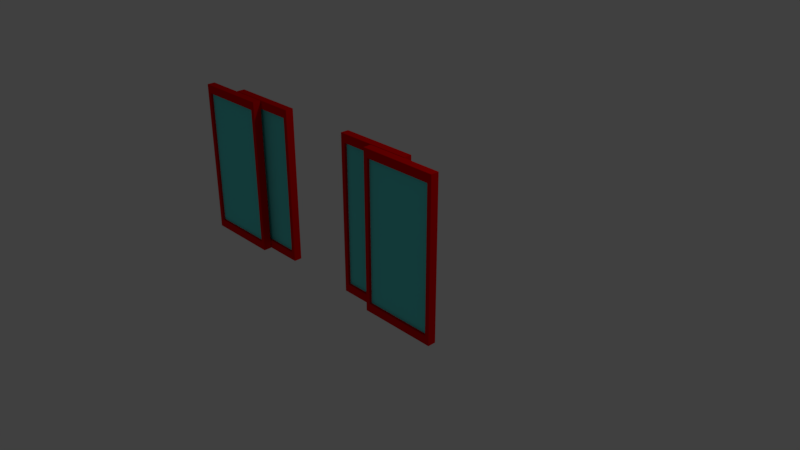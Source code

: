 # Source: door.blend  (saved by Blender 2.78.0; exported with 4.5.12 LTS)
import bpy
from mathutils import Matrix  # noqa: F401  (used for matrix-valued properties, if any)

bpy.ops.wm.read_factory_settings(use_empty=True)
scene = bpy.context.scene
scene.name = 'Scene'

# ---- collections
col_collection_1 = bpy.data.collections.new('Collection 1'); scene.collection.children.link(col_collection_1)

# ---- materials (node trees are filled in below, after node groups)
mat_frame = bpy.data.materials.new('Frame')
mat_frame.alpha_threshold = 0.0
mat_frame.use_transparent_shadow = False
mat_frame.diffuse_color = (0.8, 0.0005037, 0.0, 1.0)
mat_frame.roughness = 0.5
mat_frame.line_color = (0.0, 0.0, 0.0, 1.0)
mat_glass = bpy.data.materials.new('Glass')
mat_glass.alpha_threshold = 0.0
mat_glass.use_transparent_shadow = False
mat_glass.diffuse_color = (0.1236, 0.8, 0.7771, 1.0)
mat_glass.roughness = 0.5

# ---- material node trees

# ---- world
world_world = bpy.data.worlds.new('World'); scene.world = world_world
world_world.color = (0.05088, 0.05088, 0.05088)
world_world.use_sun_shadow = False
world_world.sun_shadow_jitter_overblur = 0.0
world_world.cycles.sampling_method = 'MANUAL'

# ---- cameras
cam_camera = bpy.data.cameras.new('Camera')
cam_camera.clip_end = 100.0
cam_camera.lens = 35.0
cam_camera.sensor_width = 32.0
cam_camera.sensor_height = 18.0
cam_camera.ortho_scale = 7.314
cam_camera.dof.focus_distance = 0.0
cam_camera.dof.aperture_fstop = 128.0

# ---- lights
light_lamp = bpy.data.lights.new('Lamp', 'POINT')
light_lamp.transmission_factor = 0.0
light_lamp.cutoff_distance = 30.0
light_lamp.energy = 100.0
light_lamp.shadow_buffer_clip_start = 1.001
light_lamp.shadow_soft_size = 0.1
light_lamp.shadow_maximum_resolution = 0.006
light_lamp.use_absolute_resolution = True

# ---- meshes
me_cube_008 = bpy.data.meshes.new('Cube.008')
me_cube_008.from_pydata([(1.0, 1.0, -1.0), (1.0, -1.0, -1.0), (-1.0, -1.0, -1.0), (-1.0, 1.0, -1.0), (1.0, 1.0, 1.0), (1.0, -1.0, 1.0), (-1.0, -1.0, 1.0), (-1.0, 1.0, 1.0), (0.8924, 1.0, 0.8924), (0.8924, -1.0, 0.8924), (0.8924, 1.0, -0.8924), (0.8924, -1.0, -0.8924), (-0.8924, 1.0, 0.8924), (-0.8924, -1.0, 0.8924), (-0.8924, 1.0, -0.8924), (-0.8924, -1.0, -0.8924)], [], [(0, 1, 2, 3), (4, 7, 6, 5), (0, 4, 5, 1), (1, 5, 6, 13, 9, 11), (2, 6, 7, 3), (4, 0, 10, 8, 12, 7), (10, 11, 9, 8), (8, 9, 13, 12), (7, 12, 14, 10, 0, 3), (14, 15, 11, 10), (11, 15, 13, 6, 2, 1), (15, 14, 12, 13)])
me_cube_008.materials.append(mat_frame)
me_cube_008.use_remesh_preserve_volume = False
me_cube_008.use_remesh_preserve_attributes = False
me_cube_008.use_mirror_vertex_groups = False
me_cube_008.update()
me_cube_007 = bpy.data.meshes.new('Cube.007')
me_cube_007.from_pydata([(-1.0, -1.0, -1.0), (-1.0, -1.0, 1.0), (-1.0, 1.0, -1.0), (-1.0, 1.0, 1.0), (1.0, -1.0, -1.0), (1.0, -1.0, 1.0), (1.0, 1.0, -1.0), (1.0, 1.0, 1.0)], [], [(0, 1, 3, 2), (2, 3, 7, 6), (6, 7, 5, 4), (4, 5, 1, 0), (2, 6, 4, 0), (7, 3, 1, 5)])
me_cube_007.materials.append(mat_glass)
me_cube_007.use_remesh_preserve_volume = False
me_cube_007.use_remesh_preserve_attributes = False
me_cube_007.use_mirror_vertex_groups = False
me_cube_007.update()
me_cube_006 = bpy.data.meshes.new('Cube.006')
me_cube_006.from_pydata([(-1.0, -1.0, -1.0), (-1.0, -1.0, 1.0), (-1.0, 1.0, -1.0), (-1.0, 1.0, 1.0), (1.0, -1.0, -1.0), (1.0, -1.0, 1.0), (1.0, 1.0, -1.0), (1.0, 1.0, 1.0)], [], [(0, 1, 3, 2), (2, 3, 7, 6), (6, 7, 5, 4), (4, 5, 1, 0), (2, 6, 4, 0), (7, 3, 1, 5)])
me_cube_006.materials.append(mat_glass)
me_cube_006.use_remesh_preserve_volume = False
me_cube_006.use_remesh_preserve_attributes = False
me_cube_006.use_mirror_vertex_groups = False
me_cube_006.update()
me_cube_005 = bpy.data.meshes.new('Cube.005')
me_cube_005.from_pydata([(1.0, 1.0, -1.0), (1.0, -1.0, -1.0), (-1.0, -1.0, -1.0), (-1.0, 1.0, -1.0), (1.0, 1.0, 1.0), (1.0, -1.0, 1.0), (-1.0, -1.0, 1.0), (-1.0, 1.0, 1.0), (0.8924, 1.0, 0.8924), (0.8924, -1.0, 0.8924), (0.8924, 1.0, -0.8924), (0.8924, -1.0, -0.8924), (-0.8924, 1.0, 0.8924), (-0.8924, -1.0, 0.8924), (-0.8924, 1.0, -0.8924), (-0.8924, -1.0, -0.8924)], [], [(0, 1, 2, 3), (4, 7, 6, 5), (0, 4, 5, 1), (1, 5, 6, 13, 9, 11), (2, 6, 7, 3), (4, 0, 10, 8, 12, 7), (10, 11, 9, 8), (8, 9, 13, 12), (7, 12, 14, 10, 0, 3), (14, 15, 11, 10), (11, 15, 13, 6, 2, 1), (15, 14, 12, 13)])
me_cube_005.materials.append(mat_frame)
me_cube_005.use_remesh_preserve_volume = False
me_cube_005.use_remesh_preserve_attributes = False
me_cube_005.use_mirror_vertex_groups = False
me_cube_005.update()
me_cube_004 = bpy.data.meshes.new('Cube.004')
me_cube_004.from_pydata([(1.0, 1.0, -1.0), (1.0, -1.0, -1.0), (-1.0, -1.0, -1.0), (-1.0, 1.0, -1.0), (1.0, 1.0, 1.0), (1.0, -1.0, 1.0), (-1.0, -1.0, 1.0), (-1.0, 1.0, 1.0), (0.8924, 1.0, 0.8924), (0.8924, -1.0, 0.8924), (0.8924, 1.0, -0.8924), (0.8924, -1.0, -0.8924), (-0.8924, 1.0, 0.8924), (-0.8924, -1.0, 0.8924), (-0.8924, 1.0, -0.8924), (-0.8924, -1.0, -0.8924)], [], [(0, 1, 2, 3), (4, 7, 6, 5), (0, 4, 5, 1), (1, 5, 6, 13, 9, 11), (2, 6, 7, 3), (4, 0, 10, 8, 12, 7), (10, 11, 9, 8), (8, 9, 13, 12), (7, 12, 14, 10, 0, 3), (14, 15, 11, 10), (11, 15, 13, 6, 2, 1), (15, 14, 12, 13)])
me_cube_004.materials.append(mat_frame)
me_cube_004.use_remesh_preserve_volume = False
me_cube_004.use_remesh_preserve_attributes = False
me_cube_004.use_mirror_vertex_groups = False
me_cube_004.update()
me_cube_003 = bpy.data.meshes.new('Cube.003')
me_cube_003.from_pydata([(-1.0, -1.0, -1.0), (-1.0, -1.0, 1.0), (-1.0, 1.0, -1.0), (-1.0, 1.0, 1.0), (1.0, -1.0, -1.0), (1.0, -1.0, 1.0), (1.0, 1.0, -1.0), (1.0, 1.0, 1.0)], [], [(0, 1, 3, 2), (2, 3, 7, 6), (6, 7, 5, 4), (4, 5, 1, 0), (2, 6, 4, 0), (7, 3, 1, 5)])
me_cube_003.materials.append(mat_glass)
me_cube_003.use_remesh_preserve_volume = False
me_cube_003.use_remesh_preserve_attributes = False
me_cube_003.use_mirror_vertex_groups = False
me_cube_003.update()
me_cube_002 = bpy.data.meshes.new('Cube.002')
me_cube_002.from_pydata([(-1.0, -1.0, -1.0), (-1.0, -1.0, 1.0), (-1.0, 1.0, -1.0), (-1.0, 1.0, 1.0), (1.0, -1.0, -1.0), (1.0, -1.0, 1.0), (1.0, 1.0, -1.0), (1.0, 1.0, 1.0)], [], [(0, 1, 3, 2), (2, 3, 7, 6), (6, 7, 5, 4), (4, 5, 1, 0), (2, 6, 4, 0), (7, 3, 1, 5)])
me_cube_002.materials.append(mat_glass)
me_cube_002.use_remesh_preserve_volume = False
me_cube_002.use_remesh_preserve_attributes = False
me_cube_002.use_mirror_vertex_groups = False
me_cube_002.update()
me_cube = bpy.data.meshes.new('Cube')
me_cube.from_pydata([(1.0, 1.0, -1.0), (1.0, -1.0, -1.0), (-1.0, -1.0, -1.0), (-1.0, 1.0, -1.0), (1.0, 1.0, 1.0), (1.0, -1.0, 1.0), (-1.0, -1.0, 1.0), (-1.0, 1.0, 1.0), (0.8924, 1.0, 0.8924), (0.8924, -1.0, 0.8924), (0.8924, 1.0, -0.8924), (0.8924, -1.0, -0.8924), (-0.8924, 1.0, 0.8924), (-0.8924, -1.0, 0.8924), (-0.8924, 1.0, -0.8924), (-0.8924, -1.0, -0.8924)], [], [(0, 1, 2, 3), (4, 7, 6, 5), (0, 4, 5, 1), (1, 5, 6, 13, 9, 11), (2, 6, 7, 3), (4, 0, 10, 8, 12, 7), (10, 11, 9, 8), (8, 9, 13, 12), (7, 12, 14, 10, 0, 3), (14, 15, 11, 10), (11, 15, 13, 6, 2, 1), (15, 14, 12, 13)])
me_cube.materials.append(mat_frame)
me_cube.use_remesh_preserve_volume = False
me_cube.use_remesh_preserve_attributes = False
me_cube.use_mirror_vertex_groups = False
me_cube.update()

# ---- objects
ob_cube_007 = bpy.data.objects.new('Cube.007', me_cube_008)
ob_cube_006 = bpy.data.objects.new('Cube.006', me_cube_007)
ob_cube_005 = bpy.data.objects.new('Cube.005', me_cube_006)
ob_cube_004 = bpy.data.objects.new('Cube.004', me_cube_005)
ob_cube_003 = bpy.data.objects.new('Cube.003', me_cube_004)
ob_cube_002 = bpy.data.objects.new('Cube.002', me_cube_003)
ob_cube_001 = bpy.data.objects.new('Cube.001', me_cube_002)
ob_cube = bpy.data.objects.new('Cube', me_cube)
ob_lamp = bpy.data.objects.new('Lamp', light_lamp)
ob_camera = bpy.data.objects.new('Camera', cam_camera)

# ---- transforms, parenting, visibility, modifiers, constraints
ob_cube_007.location = (1.5, -0.8724, 1.0)
ob_cube_007.scale = (0.5, 0.0508, 1.0)
ob_cube_007.lock_rotations_4d = False
ob_cube_007.empty_display_type = 'ARROWS'
ob_cube_007.lineart.crease_threshold = 0.0
ob_cube_006.location = (1.5, -0.8724, 1.0)
ob_cube_006.scale = (0.4677, 0.01964, 0.9353)
ob_cube_006.lineart.crease_threshold = 0.0
ob_cube_005.location = (-1.5, -0.8724, 1.0)
ob_cube_005.scale = (0.4677, 0.01964, 0.9353)
ob_cube_005.lineart.crease_threshold = 0.0
ob_cube_004.location = (-1.5, -0.8724, 1.0)
ob_cube_004.scale = (0.5, 0.0508, 1.0)
ob_cube_004.lock_rotations_4d = False
ob_cube_004.empty_display_type = 'ARROWS'
ob_cube_004.lineart.crease_threshold = 0.0
ob_cube_003.location = (-1.0, -0.7613, 1.0)
ob_cube_003.scale = (0.5, 0.0508, 1.0)
ob_cube_003.lock_rotations_4d = False
ob_cube_003.empty_display_type = 'ARROWS'
ob_cube_003.lineart.crease_threshold = 0.0
ob_cube_002.location = (-1.0, -0.7613, 1.0)
ob_cube_002.scale = (0.4677, 0.01964, 0.9353)
ob_cube_002.lineart.crease_threshold = 0.0
ob_cube_001.location = (1.0, -0.7613, 1.0)
ob_cube_001.scale = (0.4677, 0.01964, 0.9353)
ob_cube_001.lineart.crease_threshold = 0.0
ob_cube.location = (1.0, -0.7613, 1.0)
ob_cube.scale = (0.5, 0.0508, 1.0)
ob_cube.lock_rotations_4d = False
ob_cube.empty_display_type = 'ARROWS'
ob_cube.lineart.crease_threshold = 0.0
ob_lamp.location = (4.076, 1.005, 5.904)
ob_lamp.rotation_euler = (0.6503, 0.05522, 1.866)
ob_lamp.lock_rotations_4d = False
ob_lamp.empty_display_type = 'ARROWS'
ob_lamp.color = (0.0, 0.0, 0.0, 0.0)
ob_lamp.lineart.crease_threshold = 0.0
ob_camera.location = (7.481, -6.508, 5.344)
ob_camera.rotation_euler = (1.109, 0.0, 0.8149)
ob_camera.lock_rotations_4d = False
ob_camera.empty_display_type = 'ARROWS'
ob_camera.color = (0.0, 0.0, 0.0, 0.0)
ob_camera.display_type = 'WIRE'
ob_camera.lineart.crease_threshold = 0.0

# ---- collection membership
col_collection_1.objects.link(ob_cube_007)
col_collection_1.objects.link(ob_cube_006)
col_collection_1.objects.link(ob_cube_005)
col_collection_1.objects.link(ob_cube_004)
col_collection_1.objects.link(ob_cube_003)
col_collection_1.objects.link(ob_cube_002)
col_collection_1.objects.link(ob_cube_001)
col_collection_1.objects.link(ob_cube)
col_collection_1.objects.link(ob_lamp)
col_collection_1.objects.link(ob_camera)

# ---- scene / render settings (as saved in the file)
scene.camera = ob_camera
scene.frame_start = 1; scene.frame_end = 250; scene.frame_set(1)
scene.render.engine = 'BLENDER_EEVEE_NEXT'
scene.render.resolution_percentage = 50
scene.render.dither_intensity = 0.0
scene.cycles.use_denoising = False
scene.cycles.samples = 128
scene.cycles.sampling_pattern = 'TABULATED_SOBOL'
scene.cycles.light_sampling_threshold = 0.0
scene.cycles.use_adaptive_sampling = False
scene.cycles.use_light_tree = False
scene.cycles.blur_glossy = 0.0
scene.cycles.sample_clamp_indirect = 0.0
scene.view_settings.view_transform = 'Standard'
bpy.context.view_layer.update()
